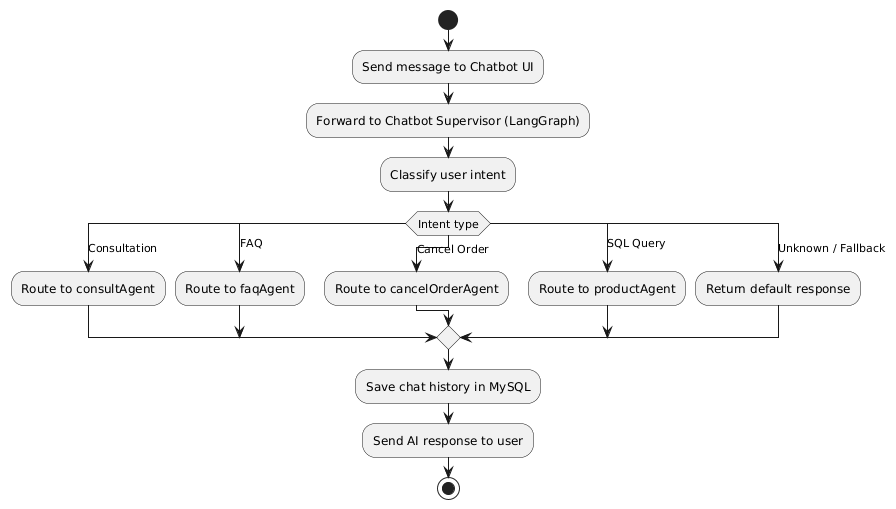

The diagram above was rendered by PlantUML. Its source (embedded in the PNG):
@startuml
|User|
start

:Send message to Chatbot UI;
:Forward to Chatbot Supervisor (LangGraph);

:Classify user intent;

switch (Intent type)
  case (Consultation)
    :Route to consultAgent;
  case (FAQ)
    :Route to faqAgent;
  case (Cancel Order)
    :Route to cancelOrderAgent;
  case (SQL Query)
    :Route to productAgent;
  case (Unknown / Fallback)
    :Return default response;
endswitch

:Save chat history in MySQL;
:Send AI response to user;

stop
@enduml